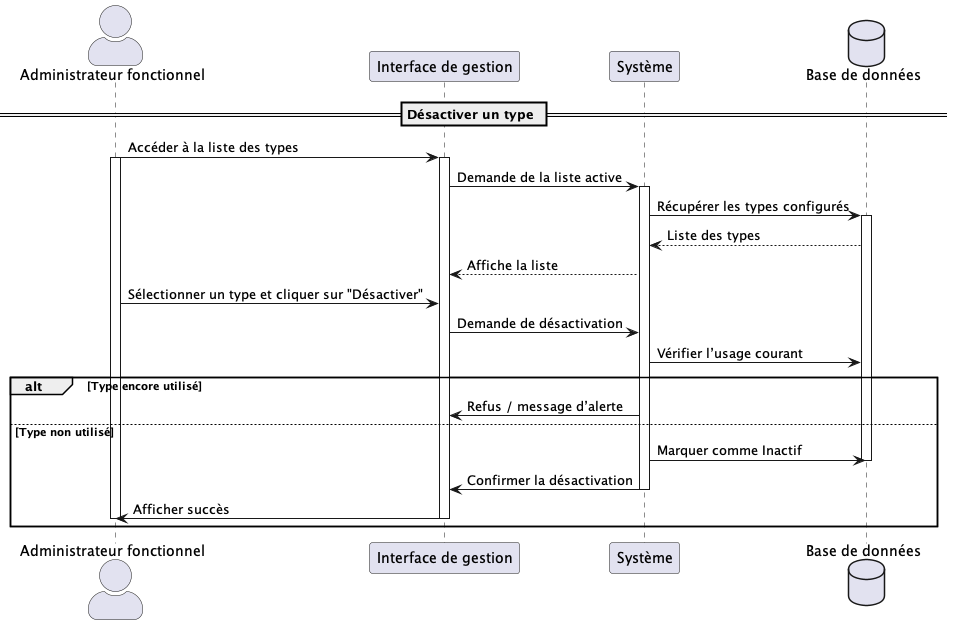

The diagram above was rendered by PlantUML. Its source (embedded in the PNG):
@startuml UC047
skinparam actorStyle awesome

actor "Administrateur fonctionnel" as Admin
participant "Interface de gestion" as UI
participant "Système" as Système
database "Base de données" as DB

== Désactiver un type ==

Admin -> UI : Accéder à la liste des types
activate UI
activate Admin
UI -> Système : Demande de la liste active
activate Système
Système -> DB : Récupérer les types configurés
activate DB
DB --> Système : Liste des types
Système --> UI : Affiche la liste

Admin -> UI : Sélectionner un type et cliquer sur "Désactiver"
UI -> Système : Demande de désactivation

Système -> DB : Vérifier l’usage courant
alt Type encore utilisé
    Système -> UI : Refus / message d’alerte
else Type non utilisé
    Système -> DB : Marquer comme Inactif
    deactivate DB
    Système -> UI : Confirmer la désactivation
    deactivate Système 
    UI -> Admin : Afficher succès
    deactivate UI
    deactivate Admin
end

@enduml